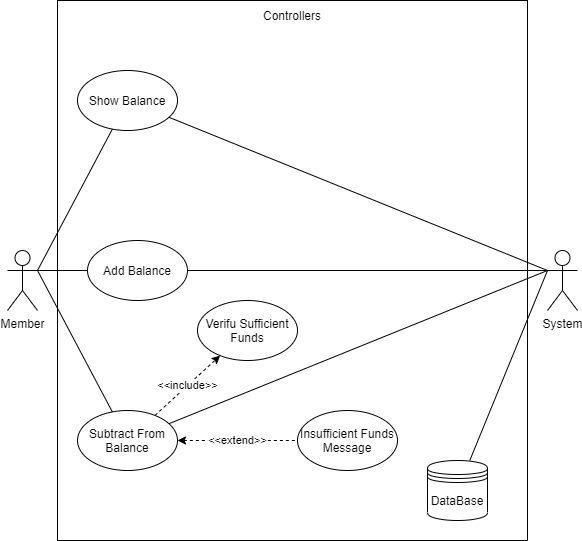

The diagram above was exported from draw.io. Its source (the exported page's mxGraphModel, read from the mxfile embedded in the PNG):
<mxGraphModel dx="1024" dy="601" grid="1" gridSize="10" guides="1" tooltips="1" connect="1" arrows="1" fold="1" page="1" pageScale="1" pageWidth="827" pageHeight="1169" math="0" shadow="0">
  <root>
    <mxCell id="WIyWlLk6GJQsqaUBKTNV-0" />
    <mxCell id="WIyWlLk6GJQsqaUBKTNV-1" parent="WIyWlLk6GJQsqaUBKTNV-0" />
    <mxCell id="jHdpVP-dh7fckqyrbR7n-0" value="" style="rounded=0;whiteSpace=wrap;html=1;" parent="WIyWlLk6GJQsqaUBKTNV-1" vertex="1">
      <mxGeometry x="210" y="40" width="470" height="540" as="geometry" />
    </mxCell>
    <mxCell id="jHdpVP-dh7fckqyrbR7n-1" value="Controllers" style="text;html=1;strokeColor=none;fillColor=none;align=center;verticalAlign=middle;whiteSpace=wrap;rounded=0;" parent="WIyWlLk6GJQsqaUBKTNV-1" vertex="1">
      <mxGeometry x="210" y="40" width="470" height="30" as="geometry" />
    </mxCell>
    <mxCell id="jHdpVP-dh7fckqyrbR7n-11" style="rounded=0;orthogonalLoop=1;jettySize=auto;html=1;exitX=1;exitY=0.3333333333333333;exitDx=0;exitDy=0;exitPerimeter=0;endArrow=none;endFill=0;" parent="WIyWlLk6GJQsqaUBKTNV-1" source="jHdpVP-dh7fckqyrbR7n-2" target="jHdpVP-dh7fckqyrbR7n-7" edge="1">
      <mxGeometry relative="1" as="geometry" />
    </mxCell>
    <mxCell id="jHdpVP-dh7fckqyrbR7n-15" style="edgeStyle=none;rounded=0;orthogonalLoop=1;jettySize=auto;html=1;exitX=1;exitY=0.3333333333333333;exitDx=0;exitDy=0;exitPerimeter=0;endArrow=none;endFill=0;" parent="WIyWlLk6GJQsqaUBKTNV-1" source="jHdpVP-dh7fckqyrbR7n-2" target="jHdpVP-dh7fckqyrbR7n-8" edge="1">
      <mxGeometry relative="1" as="geometry" />
    </mxCell>
    <mxCell id="jHdpVP-dh7fckqyrbR7n-20" style="edgeStyle=none;rounded=0;orthogonalLoop=1;jettySize=auto;html=1;exitX=1;exitY=0.3333333333333333;exitDx=0;exitDy=0;exitPerimeter=0;endArrow=none;endFill=0;" parent="WIyWlLk6GJQsqaUBKTNV-1" source="jHdpVP-dh7fckqyrbR7n-2" target="jHdpVP-dh7fckqyrbR7n-9" edge="1">
      <mxGeometry relative="1" as="geometry" />
    </mxCell>
    <mxCell id="jHdpVP-dh7fckqyrbR7n-2" value="Member" style="shape=umlActor;verticalLabelPosition=bottom;verticalAlign=top;html=1;outlineConnect=0;" parent="WIyWlLk6GJQsqaUBKTNV-1" vertex="1">
      <mxGeometry x="160" y="290" width="30" height="60" as="geometry" />
    </mxCell>
    <mxCell id="jHdpVP-dh7fckqyrbR7n-12" style="edgeStyle=none;rounded=0;orthogonalLoop=1;jettySize=auto;html=1;exitX=0;exitY=0.3333333333333333;exitDx=0;exitDy=0;exitPerimeter=0;endArrow=none;endFill=0;" parent="WIyWlLk6GJQsqaUBKTNV-1" source="jHdpVP-dh7fckqyrbR7n-3" target="jHdpVP-dh7fckqyrbR7n-10" edge="1">
      <mxGeometry relative="1" as="geometry" />
    </mxCell>
    <mxCell id="jHdpVP-dh7fckqyrbR7n-14" style="edgeStyle=none;rounded=0;orthogonalLoop=1;jettySize=auto;html=1;exitX=0;exitY=0.3333333333333333;exitDx=0;exitDy=0;exitPerimeter=0;endArrow=none;endFill=0;" parent="WIyWlLk6GJQsqaUBKTNV-1" source="jHdpVP-dh7fckqyrbR7n-3" target="jHdpVP-dh7fckqyrbR7n-7" edge="1">
      <mxGeometry relative="1" as="geometry" />
    </mxCell>
    <mxCell id="jHdpVP-dh7fckqyrbR7n-16" style="edgeStyle=none;rounded=0;orthogonalLoop=1;jettySize=auto;html=1;exitX=0;exitY=0.3333333333333333;exitDx=0;exitDy=0;exitPerimeter=0;endArrow=none;endFill=0;" parent="WIyWlLk6GJQsqaUBKTNV-1" source="jHdpVP-dh7fckqyrbR7n-3" target="jHdpVP-dh7fckqyrbR7n-8" edge="1">
      <mxGeometry relative="1" as="geometry" />
    </mxCell>
    <mxCell id="jHdpVP-dh7fckqyrbR7n-3" value="System" style="shape=umlActor;verticalLabelPosition=bottom;verticalAlign=top;html=1;outlineConnect=0;" parent="WIyWlLk6GJQsqaUBKTNV-1" vertex="1">
      <mxGeometry x="700" y="290" width="30" height="60" as="geometry" />
    </mxCell>
    <mxCell id="jHdpVP-dh7fckqyrbR7n-7" value="Show Balance" style="ellipse;whiteSpace=wrap;html=1;" parent="WIyWlLk6GJQsqaUBKTNV-1" vertex="1">
      <mxGeometry x="230" y="110" width="100" height="60" as="geometry" />
    </mxCell>
    <mxCell id="jHdpVP-dh7fckqyrbR7n-8" value="Add Balance" style="ellipse;whiteSpace=wrap;html=1;" parent="WIyWlLk6GJQsqaUBKTNV-1" vertex="1">
      <mxGeometry x="240" y="280" width="100" height="60" as="geometry" />
    </mxCell>
    <mxCell id="jHdpVP-dh7fckqyrbR7n-19" value="&amp;lt;&amp;lt;include&amp;gt;&amp;gt;" style="edgeStyle=none;rounded=0;orthogonalLoop=1;jettySize=auto;html=1;endArrow=classic;endFill=1;dashed=1;" parent="WIyWlLk6GJQsqaUBKTNV-1" source="jHdpVP-dh7fckqyrbR7n-9" target="jHdpVP-dh7fckqyrbR7n-17" edge="1">
      <mxGeometry relative="1" as="geometry" />
    </mxCell>
    <mxCell id="jHdpVP-dh7fckqyrbR7n-23" value="&amp;lt;&amp;lt;extend&amp;gt;&amp;gt;" style="edgeStyle=none;rounded=0;orthogonalLoop=1;jettySize=auto;html=1;endArrow=none;endFill=0;startArrow=classic;startFill=1;dashed=1;" parent="WIyWlLk6GJQsqaUBKTNV-1" source="jHdpVP-dh7fckqyrbR7n-9" target="jHdpVP-dh7fckqyrbR7n-18" edge="1">
      <mxGeometry relative="1" as="geometry" />
    </mxCell>
    <mxCell id="jHdpVP-dh7fckqyrbR7n-24" style="edgeStyle=none;rounded=0;orthogonalLoop=1;jettySize=auto;html=1;entryX=0;entryY=0.3333333333333333;entryDx=0;entryDy=0;entryPerimeter=0;startArrow=none;startFill=0;endArrow=none;endFill=0;" parent="WIyWlLk6GJQsqaUBKTNV-1" source="jHdpVP-dh7fckqyrbR7n-9" target="jHdpVP-dh7fckqyrbR7n-3" edge="1">
      <mxGeometry relative="1" as="geometry" />
    </mxCell>
    <mxCell id="jHdpVP-dh7fckqyrbR7n-9" value="Subtract From Balance" style="ellipse;whiteSpace=wrap;html=1;" parent="WIyWlLk6GJQsqaUBKTNV-1" vertex="1">
      <mxGeometry x="230" y="450" width="100" height="60" as="geometry" />
    </mxCell>
    <mxCell id="jHdpVP-dh7fckqyrbR7n-10" value="DataBase" style="shape=datastore;whiteSpace=wrap;html=1;" parent="WIyWlLk6GJQsqaUBKTNV-1" vertex="1">
      <mxGeometry x="580" y="500" width="60" height="60" as="geometry" />
    </mxCell>
    <mxCell id="jHdpVP-dh7fckqyrbR7n-17" value="Verifu Sufficient Funds" style="ellipse;whiteSpace=wrap;html=1;" parent="WIyWlLk6GJQsqaUBKTNV-1" vertex="1">
      <mxGeometry x="350" y="340" width="100" height="60" as="geometry" />
    </mxCell>
    <mxCell id="jHdpVP-dh7fckqyrbR7n-18" value="Insufficient Funds Message" style="ellipse;whiteSpace=wrap;html=1;" parent="WIyWlLk6GJQsqaUBKTNV-1" vertex="1">
      <mxGeometry x="450" y="450" width="100" height="60" as="geometry" />
    </mxCell>
  </root>
</mxGraphModel>